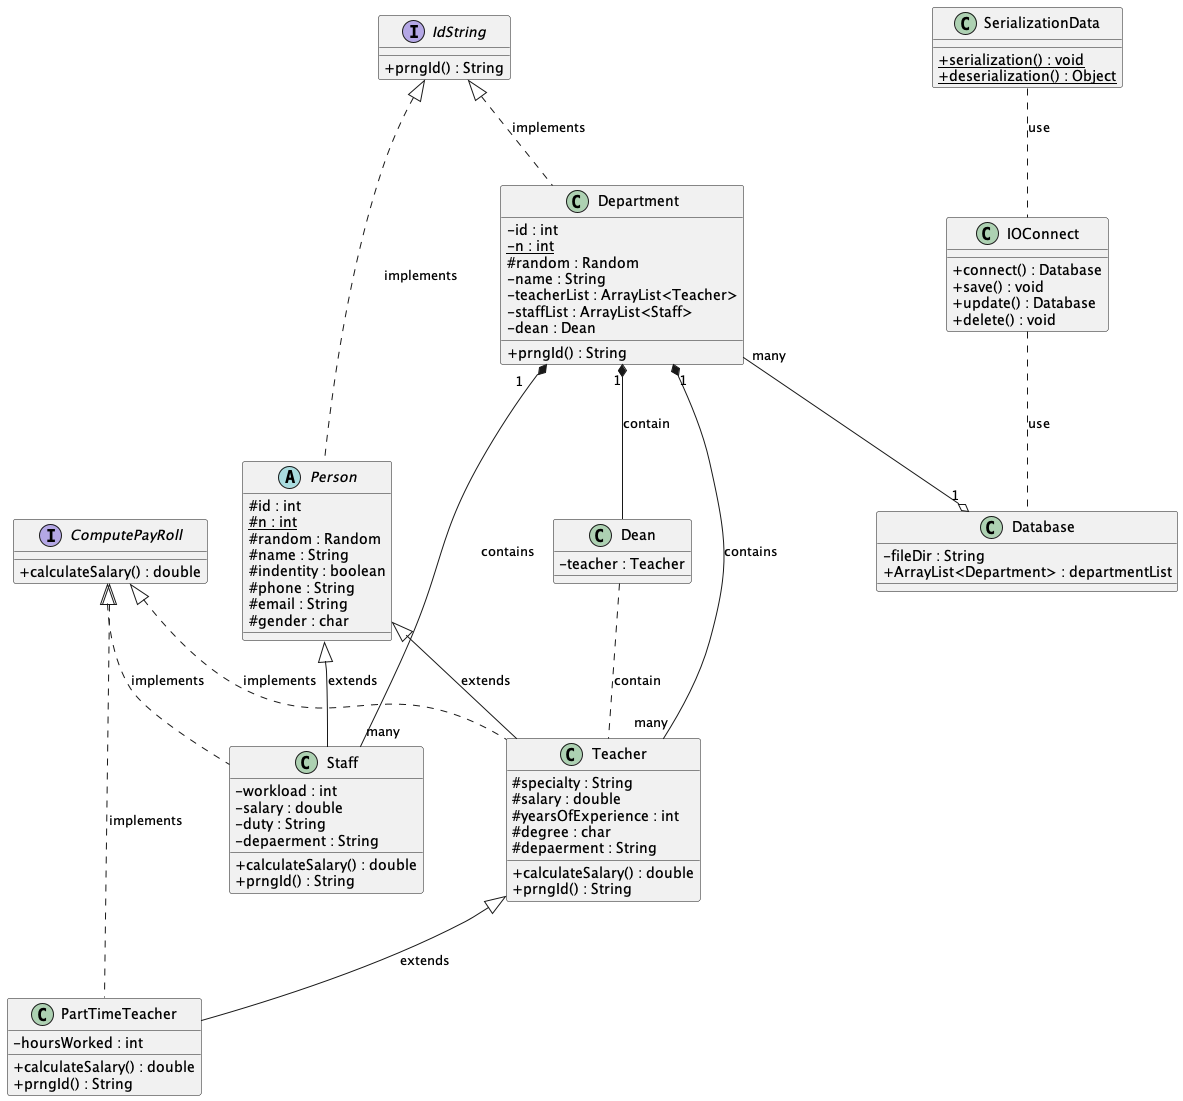

The diagram above was rendered by PlantUML. Its source (embedded in the PNG):
@startuml

skinparam classAttributeIconSize 0

interface ComputePayRoll {
    + calculateSalary() : double
}

interface IdString{
    + prngId() : String
}

abstract class Person {
    # id : int
    {static} # n : int
    # random : Random
    # name : String
    # indentity : boolean
    # phone : String
    # email : String
    # gender : char 
    ' <<abstract>> + choiceWork() : Person
}

class Staff{
    - workload : int
    - salary : double
    - duty : String
    - depaerment : String
    + calculateSalary() : double
    + prngId() : String
}

class Teacher{
    # specialty : String
    # salary : double
    # yearsOfExperience : int
    # degree : char
    # depaerment : String
    ' # dean : Dean
    + calculateSalary() : double
    ' + setDeanStatus() : void
    + prngId() : String
}

class PartTimeTeacher{
    - hoursWorked : int
    + calculateSalary() : double
    + prngId() : String
}

class Dean{
    - teacher : Teacher
}

class Department{
    - id : int
    {static} - n : int
    # random : Random
    - name : String
    - teacherList : ArrayList<Teacher>
    - staffList : ArrayList<Staff>
    - dean : Dean
    + prngId() : String
}


' class GUI{
'     + show() : void
'     ' + showStaff() : void
'     ' + showTeacher() : void
'     ' + showFullTimeTeacher() : void
'     ' + showDepartment() : void
' }

' class Main{
'     + main() : void
' }

class Database{
    - fileDir : String
    + ArrayList<Department> : departmentList
}

class IOConnect{
    + connect() : Database
    + save() : void
    + update() : Database
    + delete() : void
}

' class ReadFile{
'     + read() : void
' }

' class UserLogin{
'     - accountNumber : int
'     - password : String
' }

class SerializationData{
    {static} + serialization() : void
    {static} + deserialization() : Object
}

' GUI .. Department
' GUI .. Main
' Database .. Main
' Person .. ReadFile
' Database .. ReadFile
' UserLogin --|> Main
' Main ..GUI 
' Main .. Database
' Main .. ReadFile

' Person <|-- Main
' Teacher <|-- fullTimeTeacher : extends
Person <|-- Staff : extends
Person <|-- Teacher : extends
Teacher <|-- PartTimeTeacher : extends
Department "1" *-- Dean : contain
Dean .. Teacher : contain

ComputePayRoll <|.. Teacher : implements
ComputePayRoll <|.. Staff : implements
ComputePayRoll <|.. PartTimeTeacher : implements

IdString <|.. Person : implements
IdString <|.. Department : implements

Department "1" *-- "many" Teacher : contains
Department "1" *-- "many" Staff : contains

' Department .. SerializationData 
Department "many" --o "1" Database
SerializationData .. IOConnect : use
IOConnect .. Database : use

' note right of user::accountNumber
'    DefaultValue:
'    accountNumber = 0
'    name = ""
'    amount = 0
'    numberOfAccounts = 0
' end note

' note right of user::calculateInterest()
'    Interest: 2%
' end note

' note right of user::toString()
'    Format:
'    Account Number: 1234
'    Name: John Doe
'    Amount: 1000.00
' end note

@enduml